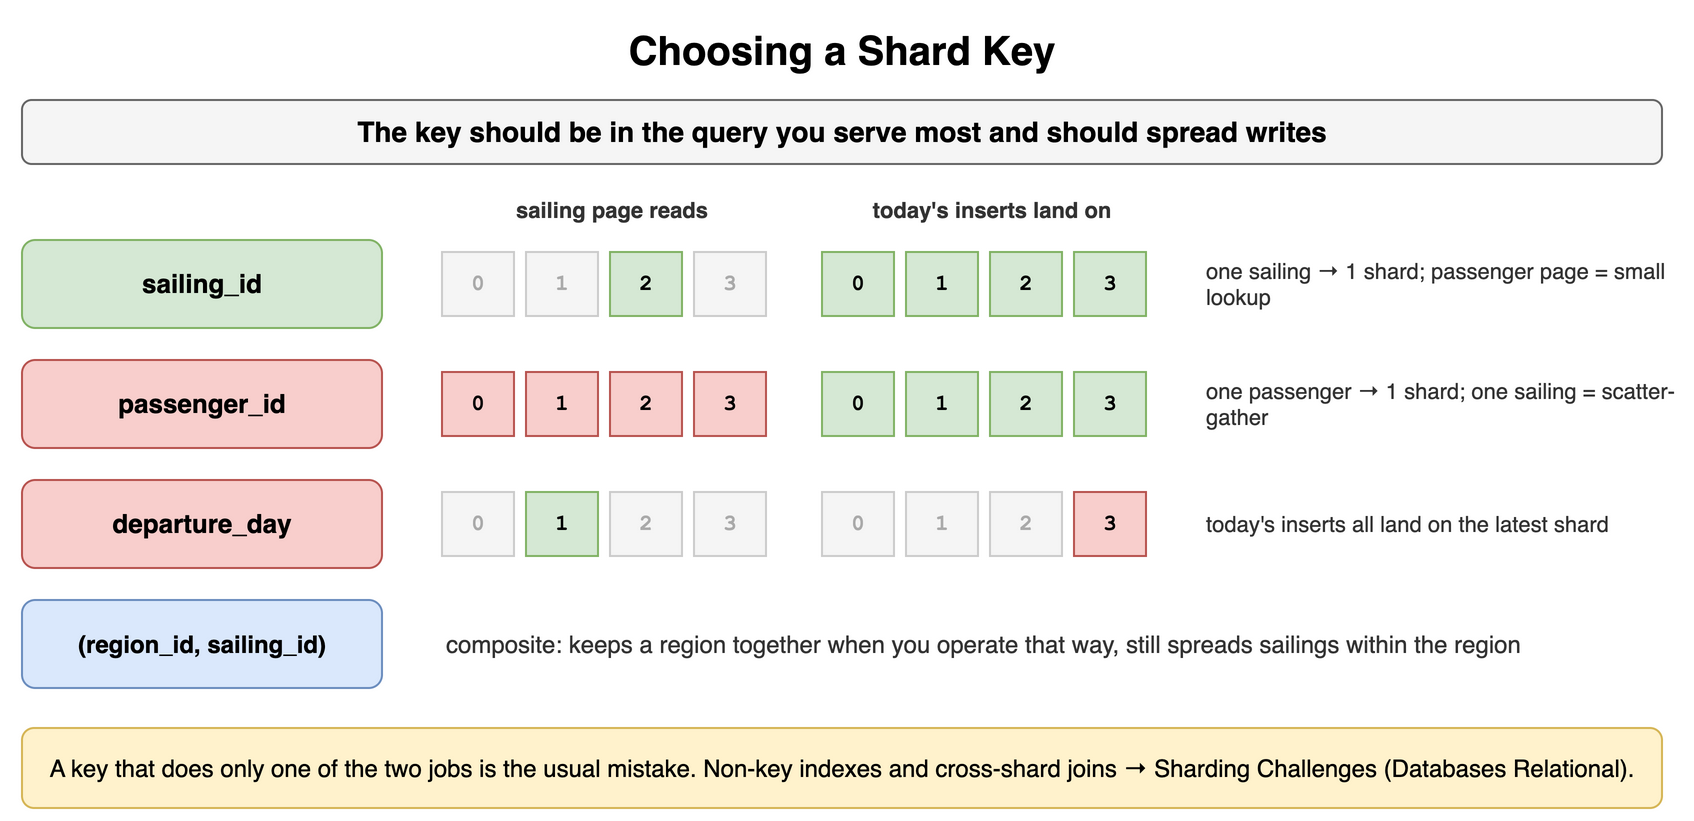

The diagram above was exported from draw.io. Its source (the exported page's mxGraphModel, read from the mxfile embedded in the PNG):
<mxGraphModel dx="900" dy="420" grid="1" gridSize="10" guides="1" tooltips="1" connect="1" arrows="1" fold="1" page="1" pageScale="1" pageWidth="900" pageHeight="420" math="0" shadow="0">
  <root>
    <mxCell id="0" />
    <mxCell id="1" parent="0" />
    <mxCell id="c1" value="Choosing a Shard Key" style="text;html=1;align=center;verticalAlign=middle;whiteSpace=wrap;fontSize=20;fontStyle=1;" vertex="1" parent="1">
      <mxGeometry x="40" y="10" width="820" height="30" as="geometry" />
    </mxCell>
    <mxCell id="c2" value="The key should be in the query you serve most and should spread writes" style="rounded=1;whiteSpace=wrap;html=1;fillColor=#f5f5f5;strokeColor=#666666;fontStyle=1;fontSize=14;" vertex="1" parent="1">
      <mxGeometry x="40" y="50" width="820" height="32" as="geometry" />
    </mxCell>
    <mxCell id="c3" value="sailing page reads" style="text;html=1;whiteSpace=wrap;fontSize=11;align=center;verticalAlign=middle;fontSize=11;fontColor=#333333;fontStyle=1;" vertex="1" parent="1">
      <mxGeometry x="250" y="96" width="170" height="18" as="geometry" />
    </mxCell>
    <mxCell id="c4" value="today's inserts land on" style="text;html=1;whiteSpace=wrap;fontSize=11;align=center;verticalAlign=middle;fontSize=11;fontColor=#333333;fontStyle=1;" vertex="1" parent="1">
      <mxGeometry x="440" y="96" width="170" height="18" as="geometry" />
    </mxCell>
    <mxCell id="c5" value="sailing_id" style="rounded=1;whiteSpace=wrap;html=1;fillColor=#d5e8d4;strokeColor=#82b366;fontSize=13;align=center;fontStyle=1;" vertex="1" parent="1">
      <mxGeometry x="40" y="120" width="180" height="44" as="geometry" />
    </mxCell>
    <mxCell id="c6" value="0" style="rounded=0;whiteSpace=wrap;html=1;fontFamily=Courier New;fontStyle=1;fontSize=13;fillColor=#f5f5f5;strokeColor=#cccccc;fontSize=11;fontColor=#aaaaaa;" vertex="1" parent="1">
      <mxGeometry x="250" y="126" width="36" height="32" as="geometry" />
    </mxCell>
    <mxCell id="c7" value="0" style="rounded=0;whiteSpace=wrap;html=1;fontFamily=Courier New;fontStyle=1;fontSize=13;fillColor=#d5e8d4;strokeColor=#82b366;fontSize=11;" vertex="1" parent="1">
      <mxGeometry x="440" y="126" width="36" height="32" as="geometry" />
    </mxCell>
    <mxCell id="c8" value="1" style="rounded=0;whiteSpace=wrap;html=1;fontFamily=Courier New;fontStyle=1;fontSize=13;fillColor=#f5f5f5;strokeColor=#cccccc;fontSize=11;fontColor=#aaaaaa;" vertex="1" parent="1">
      <mxGeometry x="292" y="126" width="36" height="32" as="geometry" />
    </mxCell>
    <mxCell id="c9" value="1" style="rounded=0;whiteSpace=wrap;html=1;fontFamily=Courier New;fontStyle=1;fontSize=13;fillColor=#d5e8d4;strokeColor=#82b366;fontSize=11;" vertex="1" parent="1">
      <mxGeometry x="482" y="126" width="36" height="32" as="geometry" />
    </mxCell>
    <mxCell id="c10" value="2" style="rounded=0;whiteSpace=wrap;html=1;fontFamily=Courier New;fontStyle=1;fontSize=13;fillColor=#d5e8d4;strokeColor=#82b366;fontSize=11;" vertex="1" parent="1">
      <mxGeometry x="334" y="126" width="36" height="32" as="geometry" />
    </mxCell>
    <mxCell id="c11" value="2" style="rounded=0;whiteSpace=wrap;html=1;fontFamily=Courier New;fontStyle=1;fontSize=13;fillColor=#d5e8d4;strokeColor=#82b366;fontSize=11;" vertex="1" parent="1">
      <mxGeometry x="524" y="126" width="36" height="32" as="geometry" />
    </mxCell>
    <mxCell id="c12" value="3" style="rounded=0;whiteSpace=wrap;html=1;fontFamily=Courier New;fontStyle=1;fontSize=13;fillColor=#f5f5f5;strokeColor=#cccccc;fontSize=11;fontColor=#aaaaaa;" vertex="1" parent="1">
      <mxGeometry x="376" y="126" width="36" height="32" as="geometry" />
    </mxCell>
    <mxCell id="c13" value="3" style="rounded=0;whiteSpace=wrap;html=1;fontFamily=Courier New;fontStyle=1;fontSize=13;fillColor=#d5e8d4;strokeColor=#82b366;fontSize=11;" vertex="1" parent="1">
      <mxGeometry x="566" y="126" width="36" height="32" as="geometry" />
    </mxCell>
    <mxCell id="c14" value="one sailing → 1 shard; passenger page = small lookup" style="text;html=1;whiteSpace=wrap;fontSize=11;align=left;verticalAlign=middle;fontSize=11;fontColor=#333333;" vertex="1" parent="1">
      <mxGeometry x="630" y="120" width="240" height="44" as="geometry" />
    </mxCell>
    <mxCell id="c15" value="passenger_id" style="rounded=1;whiteSpace=wrap;html=1;fillColor=#f8cecc;strokeColor=#b85450;fontSize=13;align=center;fontStyle=1;" vertex="1" parent="1">
      <mxGeometry x="40" y="180" width="180" height="44" as="geometry" />
    </mxCell>
    <mxCell id="c16" value="0" style="rounded=0;whiteSpace=wrap;html=1;fontFamily=Courier New;fontStyle=1;fontSize=13;fillColor=#f8cecc;strokeColor=#b85450;fontSize=11;" vertex="1" parent="1">
      <mxGeometry x="250" y="186" width="36" height="32" as="geometry" />
    </mxCell>
    <mxCell id="c17" value="0" style="rounded=0;whiteSpace=wrap;html=1;fontFamily=Courier New;fontStyle=1;fontSize=13;fillColor=#d5e8d4;strokeColor=#82b366;fontSize=11;" vertex="1" parent="1">
      <mxGeometry x="440" y="186" width="36" height="32" as="geometry" />
    </mxCell>
    <mxCell id="c18" value="1" style="rounded=0;whiteSpace=wrap;html=1;fontFamily=Courier New;fontStyle=1;fontSize=13;fillColor=#f8cecc;strokeColor=#b85450;fontSize=11;" vertex="1" parent="1">
      <mxGeometry x="292" y="186" width="36" height="32" as="geometry" />
    </mxCell>
    <mxCell id="c19" value="1" style="rounded=0;whiteSpace=wrap;html=1;fontFamily=Courier New;fontStyle=1;fontSize=13;fillColor=#d5e8d4;strokeColor=#82b366;fontSize=11;" vertex="1" parent="1">
      <mxGeometry x="482" y="186" width="36" height="32" as="geometry" />
    </mxCell>
    <mxCell id="c20" value="2" style="rounded=0;whiteSpace=wrap;html=1;fontFamily=Courier New;fontStyle=1;fontSize=13;fillColor=#f8cecc;strokeColor=#b85450;fontSize=11;" vertex="1" parent="1">
      <mxGeometry x="334" y="186" width="36" height="32" as="geometry" />
    </mxCell>
    <mxCell id="c21" value="2" style="rounded=0;whiteSpace=wrap;html=1;fontFamily=Courier New;fontStyle=1;fontSize=13;fillColor=#d5e8d4;strokeColor=#82b366;fontSize=11;" vertex="1" parent="1">
      <mxGeometry x="524" y="186" width="36" height="32" as="geometry" />
    </mxCell>
    <mxCell id="c22" value="3" style="rounded=0;whiteSpace=wrap;html=1;fontFamily=Courier New;fontStyle=1;fontSize=13;fillColor=#f8cecc;strokeColor=#b85450;fontSize=11;" vertex="1" parent="1">
      <mxGeometry x="376" y="186" width="36" height="32" as="geometry" />
    </mxCell>
    <mxCell id="c23" value="3" style="rounded=0;whiteSpace=wrap;html=1;fontFamily=Courier New;fontStyle=1;fontSize=13;fillColor=#d5e8d4;strokeColor=#82b366;fontSize=11;" vertex="1" parent="1">
      <mxGeometry x="566" y="186" width="36" height="32" as="geometry" />
    </mxCell>
    <mxCell id="c24" value="one passenger → 1 shard; one sailing = scatter-gather" style="text;html=1;whiteSpace=wrap;fontSize=11;align=left;verticalAlign=middle;fontSize=11;fontColor=#333333;" vertex="1" parent="1">
      <mxGeometry x="630" y="180" width="240" height="44" as="geometry" />
    </mxCell>
    <mxCell id="c25" value="departure_day" style="rounded=1;whiteSpace=wrap;html=1;fillColor=#f8cecc;strokeColor=#b85450;fontSize=13;align=center;fontStyle=1;" vertex="1" parent="1">
      <mxGeometry x="40" y="240" width="180" height="44" as="geometry" />
    </mxCell>
    <mxCell id="c26" value="0" style="rounded=0;whiteSpace=wrap;html=1;fontFamily=Courier New;fontStyle=1;fontSize=13;fillColor=#f5f5f5;strokeColor=#cccccc;fontSize=11;fontColor=#aaaaaa;" vertex="1" parent="1">
      <mxGeometry x="250" y="246" width="36" height="32" as="geometry" />
    </mxCell>
    <mxCell id="c27" value="0" style="rounded=0;whiteSpace=wrap;html=1;fontFamily=Courier New;fontStyle=1;fontSize=13;fillColor=#f5f5f5;strokeColor=#cccccc;fontSize=11;fontColor=#aaaaaa;" vertex="1" parent="1">
      <mxGeometry x="440" y="246" width="36" height="32" as="geometry" />
    </mxCell>
    <mxCell id="c28" value="1" style="rounded=0;whiteSpace=wrap;html=1;fontFamily=Courier New;fontStyle=1;fontSize=13;fillColor=#d5e8d4;strokeColor=#82b366;fontSize=11;" vertex="1" parent="1">
      <mxGeometry x="292" y="246" width="36" height="32" as="geometry" />
    </mxCell>
    <mxCell id="c29" value="1" style="rounded=0;whiteSpace=wrap;html=1;fontFamily=Courier New;fontStyle=1;fontSize=13;fillColor=#f5f5f5;strokeColor=#cccccc;fontSize=11;fontColor=#aaaaaa;" vertex="1" parent="1">
      <mxGeometry x="482" y="246" width="36" height="32" as="geometry" />
    </mxCell>
    <mxCell id="c30" value="2" style="rounded=0;whiteSpace=wrap;html=1;fontFamily=Courier New;fontStyle=1;fontSize=13;fillColor=#f5f5f5;strokeColor=#cccccc;fontSize=11;fontColor=#aaaaaa;" vertex="1" parent="1">
      <mxGeometry x="334" y="246" width="36" height="32" as="geometry" />
    </mxCell>
    <mxCell id="c31" value="2" style="rounded=0;whiteSpace=wrap;html=1;fontFamily=Courier New;fontStyle=1;fontSize=13;fillColor=#f5f5f5;strokeColor=#cccccc;fontSize=11;fontColor=#aaaaaa;" vertex="1" parent="1">
      <mxGeometry x="524" y="246" width="36" height="32" as="geometry" />
    </mxCell>
    <mxCell id="c32" value="3" style="rounded=0;whiteSpace=wrap;html=1;fontFamily=Courier New;fontStyle=1;fontSize=13;fillColor=#f5f5f5;strokeColor=#cccccc;fontSize=11;fontColor=#aaaaaa;" vertex="1" parent="1">
      <mxGeometry x="376" y="246" width="36" height="32" as="geometry" />
    </mxCell>
    <mxCell id="c33" value="3" style="rounded=0;whiteSpace=wrap;html=1;fontFamily=Courier New;fontStyle=1;fontSize=13;fillColor=#f8cecc;strokeColor=#b85450;fontSize=11;" vertex="1" parent="1">
      <mxGeometry x="566" y="246" width="36" height="32" as="geometry" />
    </mxCell>
    <mxCell id="c34" value="today's inserts all land on the latest shard" style="text;html=1;whiteSpace=wrap;fontSize=11;align=left;verticalAlign=middle;fontSize=11;fontColor=#333333;" vertex="1" parent="1">
      <mxGeometry x="630" y="240" width="240" height="44" as="geometry" />
    </mxCell>
    <mxCell id="c35" value="(region_id, sailing_id)" style="rounded=1;whiteSpace=wrap;html=1;fillColor=#dae8fc;strokeColor=#6c8ebf;fontSize=12;align=center;fontStyle=1;" vertex="1" parent="1">
      <mxGeometry x="40" y="300" width="180" height="44" as="geometry" />
    </mxCell>
    <mxCell id="c36" value="composite: keeps a region together when you operate that way, still spreads sailings within the region" style="text;html=1;whiteSpace=wrap;fontSize=11;align=left;verticalAlign=middle;fontSize=12;fontColor=#333333;" vertex="1" parent="1">
      <mxGeometry x="250" y="300" width="620" height="44" as="geometry" />
    </mxCell>
    <mxCell id="c37" value="A key that does only one of the two jobs is the usual mistake. Non-key indexes and cross-shard joins → Sharding Challenges (Databases Relational)." style="rounded=1;whiteSpace=wrap;html=1;fillColor=#fff2cc;strokeColor=#d6b656;fontSize=12;align=center;" vertex="1" parent="1">
      <mxGeometry x="40" y="364" width="820" height="40" as="geometry" />
    </mxCell>
  </root>
</mxGraphModel>